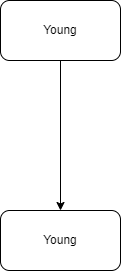

The diagram above was exported from draw.io. Its source (the exported page's mxGraphModel, read from the mxfile embedded in the PNG):
<mxGraphModel dx="1434" dy="763" grid="1" gridSize="10" guides="1" tooltips="1" connect="1" arrows="1" fold="1" page="1" pageScale="1" pageWidth="827" pageHeight="1169" math="0" shadow="0">
  <root>
    <mxCell id="0" />
    <mxCell id="1" parent="0" />
    <mxCell id="1Lur8v-F3qHyFMd6E_54-3" style="edgeStyle=orthogonalEdgeStyle;rounded=0;orthogonalLoop=1;jettySize=auto;html=1;exitX=0.5;exitY=1;exitDx=0;exitDy=0;entryX=0.5;entryY=0;entryDx=0;entryDy=0;" edge="1" parent="1" source="1Lur8v-F3qHyFMd6E_54-1" target="1Lur8v-F3qHyFMd6E_54-2">
      <mxGeometry relative="1" as="geometry" />
    </mxCell>
    <mxCell id="1Lur8v-F3qHyFMd6E_54-1" value="Young" style="rounded=1;whiteSpace=wrap;html=1;" vertex="1" parent="1">
      <mxGeometry x="310" y="110" width="120" height="60" as="geometry" />
    </mxCell>
    <mxCell id="1Lur8v-F3qHyFMd6E_54-2" value="Young" style="rounded=1;whiteSpace=wrap;html=1;" vertex="1" parent="1">
      <mxGeometry x="310" y="320" width="120" height="60" as="geometry" />
    </mxCell>
  </root>
</mxGraphModel>